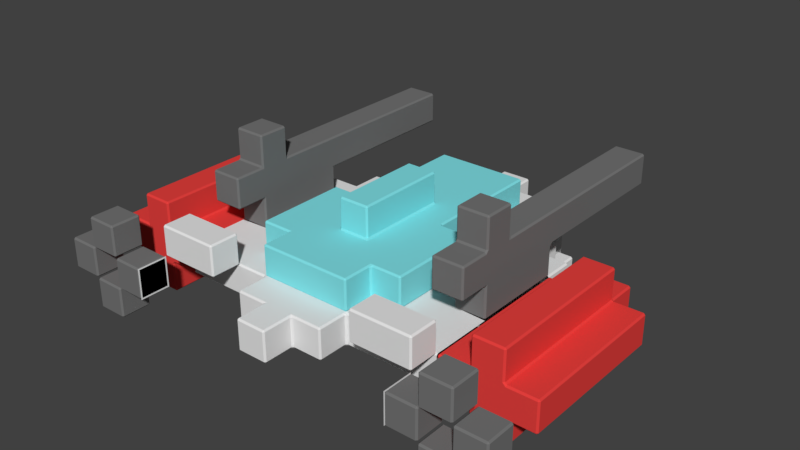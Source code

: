 # Source: spaceship.blend  (saved by Blender 2.78.0; exported with 4.5.12 LTS)
import bpy
from mathutils import Matrix  # noqa: F401  (used for matrix-valued properties, if any)

bpy.ops.wm.read_factory_settings(use_empty=True)
scene = bpy.context.scene
scene.name = 'Scene'

# ---- collections
col_collection_1 = bpy.data.collections.new('Collection 1'); scene.collection.children.link(col_collection_1)

# ---- materials (node trees are filled in below, after node groups)
mat_black = bpy.data.materials.new('Black')
mat_black.alpha_threshold = 0.0
mat_black.use_transparent_shadow = False
mat_black.diffuse_color = (0.1734, 0.1734, 0.1734, 1.0)
mat_black.specular_color = (0.04955, 0.04955, 0.04955)
mat_black.roughness = 0.5
mat_black.specular_intensity = 1.0
mat_red = bpy.data.materials.new('Red')
mat_red.alpha_threshold = 0.0
mat_red.use_transparent_shadow = False
mat_red.diffuse_color = (0.8, 0.05213, 0.04757, 1.0)
mat_red.specular_color = (0.04955, 0.04955, 0.04955)
mat_red.roughness = 0.5
mat_red.specular_intensity = 1.0
mat_blue = bpy.data.materials.new('Blue')
mat_blue.alpha_threshold = 0.0
mat_blue.use_transparent_shadow = False
mat_blue.diffuse_color = (0.2204, 0.7546, 0.8, 1.0)
mat_blue.specular_color = (0.04955, 0.04955, 0.04955)
mat_blue.roughness = 0.5
mat_blue.specular_intensity = 1.0
mat_white = bpy.data.materials.new('White')
mat_white.alpha_threshold = 0.0
mat_white.use_transparent_shadow = False
mat_white.specular_color = (0.04955, 0.04955, 0.04955)
mat_white.roughness = 0.5
mat_white.specular_intensity = 1.0

# ---- material node trees

# ---- world
world_world = bpy.data.worlds.new('World'); scene.world = world_world
world_world.color = (0.05088, 0.05088, 0.05088)
world_world.use_sun_shadow = False
world_world.sun_shadow_jitter_overblur = 0.0
world_world.cycles.sampling_method = 'MANUAL'

# ---- meshes
me_cube_003 = bpy.data.meshes.new('Cube.003')
me_cube_003.from_pydata([(-0.9, -1.1, -0.1), (-0.9, -1.1, 0.1), (-1.1, -1.1, -0.1), (-1.1, -1.1, 0.1), (-1.3, -1.1, -0.1), (-1.3, -1.1, 0.1), (-1.5, -1.1, -0.1), (-1.5, -1.1, 0.1), (-1.1, -1.1, 0.3), (-1.3, -1.1, 0.3), (-1.1, -1.1, -0.3), (-1.3, -1.1, -0.3), (-0.9, -1.3, -0.1), (-0.9, -1.3, 0.1), (-1.1, -1.3, -0.1), (-1.3, -1.3, -0.1), (-1.1, -1.3, 0.1), (-1.5, -1.3, -0.1), (-1.3, -1.3, 0.1), (-1.1, -1.3, -0.3), (-1.5, -1.3, 0.1), (-1.3, -1.3, 0.3), (-1.1, -1.3, 0.3), (-1.3, -1.3, -0.3), (0.9, -1.1, -0.1), (0.9, -1.1, 0.1), (1.1, -1.1, -0.1), (1.1, -1.1, 0.1), (1.3, -1.1, -0.1), (1.3, -1.1, 0.1), (1.5, -1.1, -0.1), (1.5, -1.1, 0.1), (1.1, -1.1, 0.3), (1.3, -1.1, 0.3), (1.1, -1.1, -0.3), (1.3, -1.1, -0.3), (0.9, -1.3, -0.1), (0.9, -1.3, 0.1), (1.1, -1.3, -0.1), (1.3, -1.3, -0.1), (1.1, -1.3, 0.1), (1.5, -1.3, -0.1), (1.3, -1.3, 0.1), (1.1, -1.3, -0.3), (1.5, -1.3, 0.1), (1.3, -1.3, 0.3), (1.1, -1.3, 0.3), (1.3, -1.3, -0.3), (-1.1, -1.3, 0.1), (-1.1, -1.1, 0.1), (-1.3, -1.1, -0.1), (-1.3, -1.3, -0.1), (-1.3, -1.1, 0.1), (-1.3, -1.3, 0.1), (-1.1, -1.1, -0.1), (-1.1, -1.3, -0.1), (1.1, -1.3, 0.1), (1.1, -1.1, 0.1), (1.3, -1.1, -0.1), (1.3, -1.3, -0.1), (1.3, -1.1, 0.1), (1.3, -1.3, 0.1), (1.1, -1.1, -0.1), (1.1, -1.3, -0.1), (-0.7, -0.1, 0.1), (-0.7, 0.1, 0.1), (-0.7, -0.3, 0.1), (-0.7, -0.5, 0.1), (-0.9, -0.1, 0.1), (-0.9, 0.1, 0.1), (-0.9, -0.3, 0.1), (-0.9, -0.5, 0.1), (-0.7, -0.1, 0.3), (-0.7, 0.1, 0.3), (-0.9, -0.5, 0.3), (-0.7, -0.5, 0.3), (-0.7, -0.3, 0.3), (-0.9, -0.3, 0.3), (-0.9, -0.1, 0.3), (-0.9, 0.1, 0.3), (-0.7, -0.1, 0.5), (-0.7, 0.1, 0.5), (-0.9, -0.5, 0.5), (-0.7, -0.5, 0.5), (-0.7, -0.3, 0.5), (-0.9, -0.3, 0.5), (-0.9, -0.1, 0.5), (-0.9, 0.1, 0.5), (-0.7, 0.3, 0.3), (-0.9, 0.3, 0.3), (-0.7, 0.3, 0.5), (-0.9, 0.3, 0.5), (-0.7, 0.5, 0.3), (-0.9, 0.5, 0.3), (-0.7, 0.5, 0.5), (-0.9, 0.5, 0.5), (-0.7, 0.7, 0.3), (-0.9, 0.7, 0.3), (-0.7, 0.7, 0.5), (-0.9, 0.7, 0.5), (-0.7, 0.9, 0.3), (-0.9, 0.9, 0.3), (-0.7, 0.9, 0.5), (-0.9, 0.9, 0.5), (-0.7, 1.1, 0.3), (-0.9, 1.1, 0.3), (-0.7, 1.1, 0.5), (-0.9, 1.1, 0.5), (-0.9, -0.5, 0.7), (-0.7, -0.5, 0.7), (-0.7, -0.3, 0.7), (-0.9, -0.3, 0.7), (0.7, -0.1, 0.1), (0.7, 0.1, 0.1), (0.7, -0.3, 0.1), (0.7, -0.5, 0.1), (0.9, -0.1, 0.1), (0.9, 0.1, 0.1), (0.9, -0.3, 0.1), (0.9, -0.5, 0.1), (0.7, -0.1, 0.3), (0.7, 0.1, 0.3), (0.9, -0.5, 0.3), (0.7, -0.5, 0.3), (0.7, -0.3, 0.3), (0.9, -0.3, 0.3), (0.9, -0.1, 0.3), (0.9, 0.1, 0.3), (0.7, -0.1, 0.5), (0.7, 0.1, 0.5), (0.9, -0.5, 0.5), (0.7, -0.5, 0.5), (0.7, -0.3, 0.5), (0.9, -0.3, 0.5), (0.9, -0.1, 0.5), (0.9, 0.1, 0.5), (0.7, 0.3, 0.3), (0.9, 0.3, 0.3), (0.7, 0.3, 0.5), (0.9, 0.3, 0.5), (0.7, 0.5, 0.3), (0.9, 0.5, 0.3), (0.7, 0.5, 0.5), (0.9, 0.5, 0.5), (0.7, 0.7, 0.3), (0.9, 0.7, 0.3), (0.7, 0.7, 0.5), (0.9, 0.7, 0.5), (0.7, 0.9, 0.3), (0.9, 0.9, 0.3), (0.7, 0.9, 0.5), (0.9, 0.9, 0.5), (0.7, 1.1, 0.3), (0.9, 1.1, 0.3), (0.7, 1.1, 0.5), (0.9, 1.1, 0.5), (0.9, -0.5, 0.7), (0.7, -0.5, 0.7), (0.7, -0.3, 0.7), (0.9, -0.3, 0.7), (-0.9, -0.7, 0.3), (-0.7, -0.7, 0.3), (-0.9, -0.7, 0.5), (-0.7, -0.7, 0.5), (0.9, -0.7, 0.3), (0.7, -0.7, 0.3), (0.9, -0.7, 0.5), (0.7, -0.7, 0.5), (-0.9, -0.1, -0.1), (-0.9, -0.1, 0.1), (-0.9, 0.1, -0.1), (-0.9, 0.1, 0.1), (-0.9, -0.3, -0.1), (-0.9, -0.3, 0.1), (-0.9, -0.5, -0.1), (-0.9, -0.5, 0.1), (-0.9, -0.7, -0.1), (-0.9, -0.7, 0.1), (-0.9, -0.9, -0.1), (-0.9, -0.9, 0.1), (-1.1, -0.1, -0.1), (-1.1, -0.1, 0.1), (-1.1, 0.1, -0.1), (-1.1, 0.1, 0.1), (-1.1, -0.3, -0.1), (-1.1, -0.3, 0.1), (-1.1, -0.5, -0.1), (-1.1, -0.5, 0.1), (-1.1, -0.7, -0.1), (-1.1, -0.7, 0.1), (-1.1, -0.9, -0.1), (-1.1, -0.9, 0.1), (-1.3, -0.1, -0.1), (-1.3, -0.1, 0.1), (-1.3, 0.1, -0.1), (-1.3, 0.1, 0.1), (-1.3, -0.3, -0.1), (-1.3, -0.3, 0.1), (-1.3, -0.5, -0.1), (-1.3, -0.5, 0.1), (-1.3, -0.7, -0.1), (-1.3, -0.7, 0.1), (-1.3, -0.9, -0.1), (-1.3, -0.9, 0.1), (-1.5, -0.1, -0.1), (-1.5, -0.1, 0.1), (-1.5, 0.1, -0.1), (-1.5, 0.1, 0.1), (-1.5, -0.3, -0.1), (-1.5, -0.3, 0.1), (-1.5, -0.5, -0.1), (-1.5, -0.5, 0.1), (-1.5, -0.7, -0.1), (-1.5, -0.7, 0.1), (-1.5, -0.9, -0.1), (-1.5, -0.9, 0.1), (-1.3, -0.7, 0.3), (-1.1, -0.7, 0.3), (-1.1, -0.1, 0.3), (-1.1, 0.1, 0.3), (-1.1, -0.5, 0.3), (-1.3, -0.5, 0.3), (-1.1, -0.3, 0.3), (-1.1, -0.9, 0.3), (-1.3, -0.1, 0.3), (-1.3, 0.1, 0.3), (-1.3, -0.3, 0.3), (-1.3, -0.9, 0.3), (-1.1, 0.1, -0.3), (-1.1, -0.1, -0.3), (-1.1, -0.3, -0.3), (-1.3, -0.7, -0.3), (-1.1, -0.7, -0.3), (-1.1, -0.5, -0.3), (-1.1, -0.9, -0.3), (-1.3, -0.9, -0.3), (-1.3, 0.1, -0.3), (-1.3, -0.1, -0.3), (-1.3, -0.3, -0.3), (-1.3, -0.5, -0.3), (-1.1, 0.3, 0.1), (-1.1, 0.3, -0.1), (-1.3, 0.3, 0.1), (-1.3, 0.3, -0.1), (0.9, -0.1, -0.1), (0.9, -0.1, 0.1), (0.9, 0.1, -0.1), (0.9, 0.1, 0.1), (0.9, -0.3, -0.1), (0.9, -0.3, 0.1), (0.9, -0.5, -0.1), (0.9, -0.5, 0.1), (0.9, -0.7, -0.1), (0.9, -0.7, 0.1), (0.9, -0.9, -0.1), (0.9, -0.9, 0.1), (1.1, -0.1, -0.1), (1.1, -0.1, 0.1), (1.1, 0.1, -0.1), (1.1, 0.1, 0.1), (1.1, -0.3, -0.1), (1.1, -0.3, 0.1), (1.1, -0.5, -0.1), (1.1, -0.5, 0.1), (1.1, -0.7, -0.1), (1.1, -0.7, 0.1), (1.1, -0.9, -0.1), (1.1, -0.9, 0.1), (1.3, -0.1, -0.1), (1.3, -0.1, 0.1), (1.3, 0.1, -0.1), (1.3, 0.1, 0.1), (1.3, -0.3, -0.1), (1.3, -0.3, 0.1), (1.3, -0.5, -0.1), (1.3, -0.5, 0.1), (1.3, -0.7, -0.1), (1.3, -0.7, 0.1), (1.3, -0.9, -0.1), (1.3, -0.9, 0.1), (1.5, -0.1, -0.1), (1.5, -0.1, 0.1), (1.5, 0.1, -0.1), (1.5, 0.1, 0.1), (1.5, -0.3, -0.1), (1.5, -0.3, 0.1), (1.5, -0.5, -0.1), (1.5, -0.5, 0.1), (1.5, -0.7, -0.1), (1.5, -0.7, 0.1), (1.5, -0.9, -0.1), (1.5, -0.9, 0.1), (1.3, -0.7, 0.3), (1.1, -0.7, 0.3), (1.1, -0.1, 0.3), (1.1, 0.1, 0.3), (1.1, -0.5, 0.3), (1.3, -0.5, 0.3), (1.1, -0.3, 0.3), (1.1, -0.9, 0.3), (1.3, -0.1, 0.3), (1.3, 0.1, 0.3), (1.3, -0.3, 0.3), (1.3, -0.9, 0.3), (1.1, 0.1, -0.3), (1.1, -0.1, -0.3), (1.1, -0.3, -0.3), (1.3, -0.7, -0.3), (1.1, -0.7, -0.3), (1.1, -0.5, -0.3), (1.1, -0.9, -0.3), (1.3, -0.9, -0.3), (1.3, 0.1, -0.3), (1.3, -0.1, -0.3), (1.3, -0.3, -0.3), (1.3, -0.5, -0.3), (1.1, 0.3, 0.1), (1.1, 0.3, -0.1), (1.3, 0.3, 0.1), (1.3, 0.3, -0.1), (-0.1, -0.1, 0.3), (-0.1, 0.1, 0.3), (0.1, 0.1, 0.3), (-0.1, 0.1, 0.5), (0.1, -0.1, 0.5), (-0.5, -0.1, 0.3), (-0.1, -0.3, 0.3), (0.1, -0.3, 0.5), (-0.1, -0.3, 0.5), (-0.1, -0.5, 0.3), (-0.5, -0.1, 0.1), (0.1, -0.7, 0.3), (-0.1, -0.7, 0.3), (0.1, -0.9, 0.3), (-0.1, 0.5, 0.3), (-0.1, 0.7, 0.1), (-0.1, 0.7, 0.3), (0.1, 0.7, 0.3), (-0.3, 0.1, 0.3), (-0.3, 0.3, 0.3), (-0.3, -0.1, 0.3), (-0.3, -0.3, 0.3), (-0.3, -0.5, 0.3), (-0.3, -0.7, 0.3), (-0.3, -0.9, 0.3), (-0.3, 0.5, 0.3), (-0.3, 0.7, 0.3), (-0.5, -0.3, 0.3), (-0.5, -0.5, 0.1), (-0.5, -0.5, 0.3), (-0.5, -0.7, 0.1), (-0.5, -0.7, 0.3), (0.1, -0.1, 0.3), (0.1, 0.1, 0.5), (-0.1, -0.1, 0.5), (0.5, -0.1, 0.3), (0.1, -0.3, 0.3), (0.1, -0.5, 0.3), (-0.1, -0.5, 0.5), (0.1, -0.5, 0.5), (-0.1, -0.9, 0.3), (0.1, 0.3, 0.3), (-0.1, 0.3, 0.3), (0.1, 0.5, 0.3), (0.3, 0.1, 0.1), (0.3, 0.1, 0.3), (0.3, 0.3, 0.3), (0.3, -0.1, 0.3), (0.3, -0.3, 0.3), (0.3, -0.5, 0.3), (0.3, -0.7, 0.3), (0.3, -0.9, 0.3), (0.3, 0.5, 0.1), (0.3, 0.5, 0.3), (0.3, 0.7, 0.3), (0.5, -0.3, 0.3), (0.5, -0.5, 0.3), (0.5, -0.7, 0.3), (-0.1, 0.1, 0.1), (0.1, 0.1, 0.1), (0.1, -0.3, 0.1), (-0.1, -0.3, 0.1), (0.1, -0.7, 0.1), (-0.1, -0.7, 0.1), (0.1, -0.9, 0.1), (-0.1, 0.5, 0.1), (0.1, 0.7, 0.1), (-0.3, -0.1, 0.1), (-0.3, 0.1, 0.1), (-0.3, 0.3, 0.1), (-0.3, -0.3, 0.1), (-0.3, -0.5, 0.1), (-0.3, -0.7, 0.1), (-0.3, -0.9, 0.1), (-0.3, 0.5, 0.1), (-0.3, 0.7, 0.1), (-0.5, -0.3, 0.1), (0.5, -0.3, 0.1), (0.1, -0.1, 0.1), (-0.1, -0.1, 0.1), (0.5, -0.1, 0.1), (0.1, -0.5, 0.1), (-0.1, -0.5, 0.1), (-0.1, -0.9, 0.1), (0.1, 0.3, 0.1), (-0.1, 0.3, 0.1), (0.1, 0.5, 0.1), (0.3, -0.1, 0.1), (0.3, -0.3, 0.1), (0.3, -0.5, 0.1), (0.3, -0.7, 0.1), (0.3, -0.9, 0.1), (0.3, 0.3, 0.1), (0.3, 0.7, 0.1), (0.5, -0.5, 0.1), (0.5, -0.7, 0.1), (-0.1, -0.1, -0.1), (-0.5, -0.3, 0.1), (-0.5, -0.3, -0.1), (-0.1, -0.5, -0.1), (-0.5, 0.1, 0.1), (0.1, -0.5, -0.1), (-0.1, -0.7, -0.1), (0.1, -0.7, -0.1), (0.1, -0.9, 0.1), (0.1, -0.9, -0.1), (-0.5, -0.1, -0.1), (-0.5, 0.1, -0.1), (-0.1, 0.5, -0.1), (0.1, 0.5, -0.1), (-0.1, 0.7, 0.1), (-0.1, 0.7, -0.1), (-0.3, 0.1, -0.1), (-0.3, -0.1, -0.1), (-0.3, -0.1, 0.1), (-0.3, 0.1, 0.1), (-0.3, -0.3, -0.1), (-0.7, -0.1, 0.1), (-0.3, -0.5, -0.1), (-0.7, -0.1, -0.1), (-0.3, -0.7, -0.1), (-0.3, -0.9, -0.1), (-0.3, -0.9, 0.1), (-0.3, 0.3, 0.1), (-0.3, 0.3, -0.1), (-0.3, 0.5, 0.1), (-0.3, 0.5, -0.1), (-0.3, 0.7, 0.1), (-0.3, 0.7, -0.1), (-0.5, -0.5, -0.1), (-0.5, -0.5, 0.1), (-0.5, -0.7, -0.1), (-0.5, -0.7, 0.1), (-0.5, -0.9, -0.1), (-0.5, -0.9, 0.1), (-0.5, 0.3, 0.1), (-0.5, 0.3, -0.1), (-0.5, 0.5, 0.1), (-0.5, 0.5, -0.1), (-0.5, 0.7, 0.1), (-0.5, 0.7, -0.1), (-0.7, 0.1, -0.1), (-0.7, 0.1, 0.1), (-0.7, -0.3, -0.1), (-0.7, -0.3, 0.1), (-0.7, -0.5, -0.1), (-0.7, -0.5, 0.1), (-0.7, -0.7, -0.1), (-0.7, -0.7, 0.1), (-0.7, -0.9, -0.1), (-0.7, -0.9, 0.1), (-0.7, 0.3, 0.1), (-0.7, 0.3, -0.1), (-0.7, 0.5, 0.1), (-0.7, 0.5, -0.1), (-0.9, -0.1, -0.1), (-0.9, 0.1, -0.1), (-0.9, 0.1, 0.1), (-0.9, -0.3, -0.1), (-0.9, -0.5, -0.1), (-0.9, -0.5, 0.1), (-0.9, -0.7, -0.1), (-0.9, -0.7, 0.1), (-0.9, -0.9, -0.1), (-0.9, -0.9, 0.1), (-0.9, 0.3, 0.1), (-0.9, 0.3, -0.1), (-0.9, -1.1, -0.1), (-0.9, -1.1, 0.1), (-0.9, -1.3, -0.1), (-0.9, -1.3, 0.1), (-0.3, 0.9, -0.1), (-0.3, 0.9, 0.1), (0.1, 0.9, 0.1), (0.1, 1.1, -0.1), (0.1, -0.1, -0.1), (0.5, -0.3, 0.1), (0.1, 0.1, -0.1), (0.5, -0.3, -0.1), (-0.1, 0.1, -0.1), (0.1, -0.3, -0.1), (-0.1, -0.3, -0.1), (0.5, 0.1, 0.1), (-0.1, -0.9, 0.1), (-0.1, -0.9, -0.1), (0.5, -0.1, -0.1), (0.1, 0.3, -0.1), (-0.1, 0.3, -0.1), (0.5, 0.1, -0.1), (0.1, 0.7, 0.1), (0.1, 0.7, -0.1), (0.3, 0.1, -0.1), (0.3, -0.1, -0.1), (0.3, -0.3, -0.1), (0.7, -0.1, 0.1), (0.3, -0.5, -0.1), (0.7, -0.1, -0.1), (0.3, -0.7, -0.1), (0.3, -0.9, -0.1), (0.3, -0.9, 0.1), (0.3, 0.3, -0.1), (0.3, 0.5, 0.1), (0.3, 0.5, -0.1), (0.3, 0.7, -0.1), (0.5, -0.5, -0.1), (0.5, -0.5, 0.1), (0.5, -0.7, -0.1), (0.5, -0.7, 0.1), (0.5, -0.9, -0.1), (0.5, -0.9, 0.1), (0.5, 0.3, 0.1), (0.5, 0.3, -0.1), (0.5, 0.5, 0.1), (0.5, 0.5, -0.1), (0.5, 0.7, 0.1), (0.5, 0.7, -0.1), (0.7, 0.1, -0.1), (0.7, 0.1, 0.1), (0.7, -0.3, -0.1), (0.7, -0.3, 0.1), (0.7, -0.5, -0.1), (0.7, -0.5, 0.1), (0.7, -0.7, -0.1), (0.7, -0.7, 0.1), (0.7, -0.9, -0.1), (0.7, -0.9, 0.1), (0.7, 0.3, 0.1), (0.7, 0.3, -0.1), (0.7, 0.5, 0.1), (0.7, 0.5, -0.1), (0.9, -0.1, -0.1), (0.9, 0.1, -0.1), (0.9, 0.1, 0.1), (0.9, -0.3, -0.1), (0.9, -0.5, -0.1), (0.9, -0.5, 0.1), (0.9, -0.7, -0.1), (0.9, -0.7, 0.1), (0.9, -0.9, -0.1), (0.9, -0.9, 0.1), (0.9, 0.3, 0.1), (0.9, 0.3, -0.1), (0.9, -1.1, -0.1), (0.9, -1.1, 0.1), (0.9, -1.3, -0.1), (0.9, -1.3, 0.1), (0.1, 0.9, -0.1), (0.3, 0.9, -0.1), (0.3, 0.9, 0.1), (-0.1, 0.9, -0.1), (-0.1, 0.9, 0.1), (0.1, 1.1, 0.1), (-0.1, 1.1, -0.1), (-0.1, 1.1, 0.1), (0.1, -1.1, 0.1), (0.1, -1.1, -0.1), (-0.3, -1.1, -0.1), (-0.3, -1.1, 0.1), (-0.1, -1.1, 0.1), (-0.1, -1.1, -0.1), (0.3, -1.1, -0.1), (0.3, -1.1, 0.1), (0.1, -1.3, 0.1), (0.1, -1.3, -0.1), (-0.1, -1.3, 0.1), (-0.1, -1.3, -0.1), (-0.5, -0.9, 0.1), (-0.5, -1.1, 0.1), (-0.7, -0.9, 0.1), (-0.7, -1.1, 0.1), (-0.9, -0.9, 0.1), (-0.9, -1.1, 0.1), (0.5, -0.9, 0.1), (0.5, -1.1, 0.1), (0.7, -0.9, 0.1), (0.7, -1.1, 0.1), (0.9, -0.9, 0.1), (0.9, -1.1, 0.1), (-0.5, -1.1, 0.3), (-0.5, -0.9, 0.3), (-0.9, -1.1, 0.3), (-0.7, -1.1, 0.3), (-0.7, -0.9, 0.3), (-0.9, -0.9, 0.3), (0.5, -1.1, 0.3), (0.5, -0.9, 0.3), (0.9, -1.1, 0.3), (0.7, -1.1, 0.3), (0.7, -0.9, 0.3), (0.9, -0.9, 0.3), (-0.3, 0.7, -0.1), (-0.3, 0.7, -0.3), (-0.5, 0.5, -0.1), (-0.5, 0.5, -0.3), (-0.5, 0.7, -0.1), (-0.5, 0.7, -0.3), (-0.7, 0.5, -0.1), (-0.7, 0.5, -0.3), (0.3, 0.7, -0.1), (0.3, 0.7, -0.3), (0.5, 0.5, -0.1), (0.5, 0.5, -0.3), (0.5, 0.7, -0.1), (0.5, 0.7, -0.3), (0.7, 0.5, -0.1), (0.7, 0.5, -0.3), (-0.5, 0.9, -0.1), (-0.3, 0.9, -0.1), (-0.3, 0.9, -0.3), (-0.5, 0.9, -0.3), (-0.5, 0.7, -0.1), (-0.5, 0.7, -0.3), (-0.7, 0.7, -0.1), (-0.7, 0.7, -0.3), (0.5, 0.9, -0.1), (0.3, 0.9, -0.1), (0.3, 0.9, -0.3), (0.5, 0.9, -0.3), (0.5, 0.7, -0.1), (0.5, 0.7, -0.3), (0.7, 0.7, -0.1), (0.7, 0.7, -0.3), (0.1, -0.7, 0.1), (-0.3, -0.7, 0.1), (-0.1, -0.7, 0.1), (0.3, -0.7, 0.1), (-0.5, -0.5, 0.1), (0.3, -0.5, 0.1), (0.5, -0.5, 0.1), (0.1, -0.5, 0.1), (-0.3, -0.5, 0.1), (-0.1, -0.5, 0.1), (-0.3, -0.3, 0.1), (-0.5, -0.3, 0.1), (0.5, -0.3, 0.1), (0.1, -0.3, 0.1), (-0.1, -0.3, 0.1), (0.3, -0.3, 0.1), (-0.5, -0.1, 0.1), (0.5, -0.1, 0.1), (-0.1, -0.1, 0.1), (-0.1, 0.1, 0.1), (-0.1, 0.3, 0.1), (-0.1, 0.5, 0.1), (-0.1, 0.7, 0.1), (0.1, -0.1, 0.1), (0.1, 0.1, 0.1), (0.1, 0.3, 0.1), (0.1, 0.5, 0.1), (0.1, 0.7, 0.1), (0.3, -0.1, 0.1), (0.3, 0.1, 0.1), (0.3, 0.3, 0.1), (0.3, 0.7, 0.1)], [], [(0, 2, 49, 1), (4, 6, 7, 52), (5, 9, 8, 3), (54, 10, 11, 50), (12, 13, 48, 14), (15, 53, 20, 17), (18, 16, 22, 21), (55, 51, 23, 19), (3, 8, 22, 16), (6, 4, 15, 17), (9, 5, 18, 21), (4, 52, 53, 15), (11, 10, 19, 23), (10, 54, 55, 19), (50, 11, 23, 51), (5, 3, 16, 18), (54, 50, 51, 55), (7, 6, 17, 20), (49, 2, 14, 48), (52, 7, 20, 53), (1, 49, 48, 13), (8, 9, 21, 22), (2, 0, 12, 14), (24, 25, 57, 26), (28, 60, 31, 30), (29, 27, 32, 33), (62, 58, 35, 34), (36, 38, 56, 37), (39, 41, 44, 61), (42, 45, 46, 40), (63, 43, 47, 59), (27, 40, 46, 32), (30, 41, 39, 28), (33, 45, 42, 29), (28, 39, 61, 60), (35, 47, 43, 34), (34, 43, 63, 62), (58, 59, 47, 35), (29, 42, 40, 27), (62, 63, 59, 58), (31, 44, 41, 30), (57, 56, 38, 26), (60, 61, 44, 31), (25, 37, 56, 57), (32, 46, 45, 33), (26, 38, 36, 24), (25, 24, 36, 37), (1, 13, 12, 0), (65, 69, 79, 73), (71, 67, 75, 74), (68, 70, 77, 78), (72, 73, 81, 80), (75, 76, 84, 83), (78, 77, 85, 86), (69, 68, 78, 79), (67, 66, 76, 75), (66, 64, 72, 76), (64, 65, 73, 72), (70, 71, 74, 77), (80, 81, 87, 86), (82, 83, 109, 108), (84, 80, 86, 85), (77, 74, 82, 85), (79, 78, 86, 87), (76, 72, 80, 84), (122, 130, 166, 164), (81, 73, 88, 90), (89, 91, 95, 93), (87, 81, 90, 91), (79, 87, 91, 89), (73, 79, 89, 88), (94, 92, 96, 98), (91, 90, 94, 95), (90, 88, 92, 94), (88, 89, 93, 92), (98, 96, 100, 102), (92, 93, 97, 96), (93, 95, 99, 97), (95, 94, 98, 99), (101, 103, 107, 105), (96, 97, 101, 100), (97, 99, 103, 101), (99, 98, 102, 103), (104, 105, 107, 106), (103, 102, 106, 107), (102, 100, 104, 106), (100, 101, 105, 104), (109, 110, 111, 108), (83, 84, 110, 109), (84, 85, 111, 110), (85, 82, 108, 111), (113, 121, 127, 117), (119, 122, 123, 115), (116, 126, 125, 118), (120, 128, 129, 121), (123, 131, 132, 124), (126, 134, 133, 125), (117, 127, 126, 116), (115, 123, 124, 114), (114, 124, 120, 112), (112, 120, 121, 113), (118, 125, 122, 119), (128, 134, 135, 129), (130, 156, 157, 131), (132, 133, 134, 128), (125, 133, 130, 122), (127, 135, 134, 126), (124, 132, 128, 120), (123, 122, 164, 165), (129, 138, 136, 121), (137, 141, 143, 139), (135, 139, 138, 129), (127, 137, 139, 135), (121, 136, 137, 127), (142, 146, 144, 140), (139, 143, 142, 138), (138, 142, 140, 136), (136, 140, 141, 137), (146, 150, 148, 144), (140, 144, 145, 141), (141, 145, 147, 143), (143, 147, 146, 142), (149, 153, 155, 151), (144, 148, 149, 145), (145, 149, 151, 147), (147, 151, 150, 146), (152, 154, 155, 153), (151, 155, 154, 150), (150, 154, 152, 148), (148, 152, 153, 149), (157, 156, 159, 158), (131, 157, 158, 132), (132, 158, 159, 133), (133, 159, 156, 130), (160, 161, 163, 162), (164, 166, 167, 165), (130, 131, 167, 166), (75, 83, 163, 161), (74, 75, 161, 160), (82, 74, 160, 162), (131, 123, 165, 167), (83, 82, 162, 163), (113, 117, 116, 112), (112, 116, 118, 114), (119, 115, 114, 118), (71, 70, 66, 67), (64, 66, 70, 68), (65, 64, 68, 69), (174, 176, 188, 186), (168, 172, 184, 180), (179, 177, 189, 191), (175, 173, 185, 187), (170, 168, 180, 182), (197, 199, 221, 226), (191, 189, 217, 223), (192, 194, 236, 237), (187, 185, 222, 220), (182, 180, 229, 228), (169, 171, 183, 181), (172, 174, 186, 184), (173, 169, 181, 185), (178, 179, 191, 190), (171, 170, 182, 183), (176, 178, 190, 188), (177, 175, 187, 189), (203, 201, 213, 215), (199, 197, 209, 211), (194, 192, 204, 206), (201, 199, 211, 213), (200, 202, 214, 212), (202, 200, 231, 235), (188, 190, 234, 232), (199, 201, 216, 221), (194, 182, 228, 236), (189, 187, 220, 217), (190, 191, 203, 202), (194, 195, 242, 243), (204, 205, 207, 206), (205, 204, 208, 209), (209, 208, 210, 211), (213, 212, 214, 215), (211, 210, 212, 213), (192, 196, 208, 204), (198, 200, 212, 210), (193, 195, 207, 205), (196, 198, 210, 208), (197, 193, 205, 209), (202, 203, 215, 214), (195, 194, 206, 207), (223, 217, 216, 227), (220, 222, 226, 221), (217, 220, 221, 216), (218, 219, 225, 224), (222, 218, 224, 226), (201, 203, 227, 216), (183, 195, 225, 219), (181, 183, 219, 218), (203, 191, 223, 227), (195, 193, 224, 225), (185, 181, 218, 222), (193, 197, 226, 224), (228, 229, 237, 236), (232, 234, 235, 231), (229, 230, 238, 237), (233, 232, 231, 239), (230, 233, 239, 238), (180, 184, 230, 229), (186, 188, 232, 233), (196, 192, 237, 238), (200, 198, 239, 231), (184, 186, 233, 230), (198, 196, 238, 239), (190, 202, 235, 234), (240, 241, 243, 242), (183, 182, 241, 240), (182, 194, 243, 241), (195, 183, 240, 242), (250, 262, 264, 252), (244, 256, 260, 248), (255, 267, 265, 253), (251, 263, 261, 249), (246, 258, 256, 244), (273, 302, 297, 275), (267, 299, 293, 265), (268, 313, 312, 270), (263, 296, 298, 261), (258, 304, 305, 256), (245, 257, 259, 247), (248, 260, 262, 250), (249, 261, 257, 245), (254, 266, 267, 255), (247, 259, 258, 246), (252, 264, 266, 254), (253, 265, 263, 251), (279, 291, 289, 277), (275, 287, 285, 273), (270, 282, 280, 268), (277, 289, 287, 275), (276, 288, 290, 278), (278, 311, 307, 276), (264, 308, 310, 266), (275, 297, 292, 277), (270, 312, 304, 258), (265, 293, 296, 263), (266, 278, 279, 267), (270, 319, 318, 271), (280, 282, 283, 281), (281, 285, 284, 280), (285, 287, 286, 284), (289, 291, 290, 288), (287, 289, 288, 286), (268, 280, 284, 272), (274, 286, 288, 276), (269, 281, 283, 271), (272, 284, 286, 274), (273, 285, 281, 269), (278, 290, 291, 279), (271, 283, 282, 270), (299, 303, 292, 293), (296, 297, 302, 298), (293, 292, 297, 296), (294, 300, 301, 295), (298, 302, 300, 294), (277, 292, 303, 279), (259, 295, 301, 271), (257, 294, 295, 259), (279, 303, 299, 267), (271, 301, 300, 269), (261, 298, 294, 257), (269, 300, 302, 273), (304, 312, 313, 305), (308, 307, 311, 310), (305, 313, 314, 306), (309, 315, 307, 308), (306, 314, 315, 309), (256, 305, 306, 260), (262, 309, 308, 264), (272, 314, 313, 268), (276, 307, 315, 274), (260, 306, 309, 262), (274, 315, 314, 272), (266, 310, 311, 278), (316, 318, 319, 317), (259, 316, 317, 258), (258, 317, 319, 270), (271, 318, 316, 259), (246, 244, 245, 247), (244, 248, 249, 245), (249, 248, 250, 251), (251, 250, 252, 253), (254, 255, 253, 252), (179, 178, 176, 177), (175, 177, 176, 174), (173, 175, 174, 172), (168, 169, 173, 172), (170, 171, 169, 168), (329, 326, 341, 342), (324, 354, 328, 327), (321, 362, 339, 338), (353, 323, 354, 324), (321, 320, 354, 323), (322, 321, 323, 353), (334, 336, 346, 345), (320, 321, 338, 340), (354, 320, 326, 328), (329, 357, 359, 358), (328, 326, 329, 358), (327, 328, 358, 359), (403, 360, 344, 393), (332, 329, 342, 343), (357, 329, 332, 331), (403, 384, 333, 360), (331, 332, 360, 333), (336, 335, 395, 346), (360, 332, 343, 344), (321, 322, 361, 362), (334, 363, 337, 336), (362, 361, 363, 334), (386, 335, 336, 337), (362, 334, 345, 339), (388, 338, 339, 389), (388, 387, 340, 338), (342, 341, 347, 349), (340, 387, 330, 325), (343, 392, 393, 344), (389, 339, 345, 394), (343, 342, 349, 351), (394, 345, 346, 395), (326, 320, 340, 341), (347, 396, 348, 349), (325, 330, 396, 347), (349, 348, 350, 351), (392, 343, 351, 350), (341, 340, 325, 347), (357, 369, 368, 356), (322, 365, 366, 361), (322, 353, 324, 352), (363, 373, 374, 337), (352, 367, 365, 322), (324, 327, 356, 352), (327, 359, 357, 356), (384, 411, 371, 333), (331, 370, 369, 357), (337, 374, 413, 386), (333, 371, 370, 331), (361, 366, 373, 363), (364, 412, 366, 365), (364, 365, 367, 407), (369, 376, 375, 368), (367, 355, 400, 407), (370, 371, 411, 410), (412, 372, 373, 366), (370, 377, 376, 369), (372, 413, 374, 373), (356, 368, 367, 352), (375, 376, 414, 397), (355, 375, 397, 400), (376, 377, 415, 414), (410, 415, 377, 370), (368, 375, 355, 367), (402, 391, 390, 381), (398, 380, 381, 399), (378, 388, 389, 405), (379, 398, 399, 378), (385, 394, 395, 335), (399, 387, 388, 378), (380, 401, 402, 381), (383, 392, 391, 402), (401, 382, 383, 402), (382, 384, 403, 383), (403, 393, 392, 383), (378, 405, 404, 379), (385, 335, 386, 406), (405, 385, 406, 404), (405, 389, 394, 385), (391, 348, 396, 390), (392, 350, 348, 391), (381, 390, 387, 399), (390, 396, 330, 387), (401, 380, 408, 409), (379, 404, 412, 364), (406, 386, 413, 372), (398, 379, 364, 407), (382, 401, 409, 410), (384, 382, 410, 411), (404, 406, 372, 412), (409, 408, 397, 414), (410, 409, 414, 415), (380, 398, 407, 408), (408, 407, 400, 397), (424, 503, 578, 574), (499, 497, 495, 416), (422, 504, 441, 440), (416, 495, 500, 501), (419, 422, 440, 438), (501, 500, 421, 419), (448, 447, 492, 491), (422, 423, 425, 504), (419, 421, 423, 422), (507, 499, 432, 444), (441, 504, 579, 576), (416, 501, 436, 433), (506, 507, 428, 429), (447, 430, 570, 492), (499, 416, 433, 432), (429, 428, 431, 510), (436, 438, 449, 418), (434, 435, 420, 658), (435, 443, 455, 420), (441, 442, 454, 453), (432, 433, 426, 427), (447, 448, 460, 459), (438, 440, 451, 449), (443, 445, 457, 455), (501, 419, 438, 436), (428, 507, 444, 446), (431, 428, 446, 448), (453, 454, 470, 469), (427, 426, 439, 461), (457, 458, 474, 473), (450, 417, 464, 466), (449, 451, 467, 465), (456, 427, 461, 472), (420, 455, 471, 462), (458, 457, 459, 460), (444, 432, 427, 456), (433, 436, 418, 426), (440, 441, 453, 451), (445, 447, 459, 457), (442, 643, 452, 454), (448, 446, 458, 460), (446, 444, 456, 458), (463, 465, 479, 478), (471, 472, 486, 485), (461, 439, 475, 476), (470, 468, 482, 484), (472, 471, 473, 474), (458, 456, 472, 474), (451, 453, 469, 467), (418, 449, 465, 463), (426, 418, 463, 439), (454, 452, 468, 470), (417, 658, 437, 464), (455, 457, 473, 471), (658, 420, 462, 437), (452, 450, 466, 468), (476, 477, 485, 486), (462, 471, 485, 477), (468, 466, 480, 482), (472, 461, 476, 486), (465, 467, 481, 479), (439, 463, 478, 475), (469, 470, 484, 483), (467, 469, 483, 481), (487, 488, 490, 489), (570, 569, 491, 492), (570, 493, 571, 573), (510, 431, 569, 566), (431, 448, 491, 569), (430, 509, 493, 570), (572, 573, 571, 494), (569, 570, 573, 572), (566, 569, 572, 494), (425, 518, 580, 575), (423, 517, 518, 425), (421, 515, 517, 423), (523, 567, 568, 673), (506, 520, 511, 497), (495, 512, 513, 500), (499, 507, 506, 497), (673, 568, 493, 509), (497, 511, 512, 495), (513, 498, 524, 515), (670, 659, 502, 671), (671, 502, 530, 672), (518, 528, 529, 519), (511, 508, 505, 512), (673, 534, 535, 523), (515, 524, 526, 517), (672, 530, 532, 521), (500, 513, 515, 421), (429, 522, 520, 506), (510, 523, 522, 429), (528, 544, 545, 529), (508, 536, 516, 505), (532, 548, 549, 533), (525, 541, 539, 496), (524, 540, 542, 526), (531, 547, 536, 508), (502, 537, 546, 530), (533, 535, 534, 532), (520, 531, 508, 511), (512, 505, 498, 513), (517, 526, 528, 518), (521, 532, 534, 673), (519, 529, 527, 645), (523, 535, 533, 522), (522, 533, 531, 520), (538, 553, 554, 540), (546, 560, 561, 547), (536, 551, 550, 516), (545, 559, 557, 543), (547, 549, 548, 546), (533, 549, 547, 531), (526, 542, 544, 528), (498, 538, 540, 524), (505, 516, 538, 498), (529, 545, 543, 527), (496, 539, 514, 659), (530, 546, 548, 532), (659, 514, 537, 502), (527, 543, 541, 525), (551, 561, 560, 552), (537, 552, 560, 546), (543, 557, 555, 541), (547, 561, 551, 536), (540, 554, 556, 542), (516, 550, 553, 538), (544, 558, 559, 545), (542, 556, 558, 544), (562, 564, 565, 563), (493, 568, 567, 566), (510, 566, 567, 523), (566, 494, 571, 493), (579, 578, 577, 576), (579, 575, 583, 585), (575, 580, 581, 574), (442, 441, 576, 577), (518, 519, 581, 580), (503, 442, 577, 578), (519, 424, 574, 581), (504, 425, 575, 579), (583, 582, 584, 585), (578, 579, 585, 584), (575, 574, 582, 583), (574, 578, 584, 582), (589, 591, 590, 588), (587, 589, 588, 586), (595, 594, 596, 597), (593, 592, 594, 595), (601, 602, 603, 600), (598, 599, 602, 601), (607, 606, 609, 608), (604, 607, 608, 605), (589, 587, 598, 601), (593, 595, 607, 604), (591, 589, 601, 600), (595, 597, 606, 607), (586, 588, 602, 599), (594, 592, 605, 608), (588, 590, 603, 602), (596, 594, 608, 609), (590, 591, 600, 603), (597, 596, 609, 606), (587, 586, 599, 598), (592, 593, 604, 605), (610, 614, 615, 611), (612, 616, 617, 613), (618, 619, 623, 622), (620, 621, 625, 624), (627, 628, 629, 626), (630, 631, 633, 632), (635, 634, 637, 636), (638, 640, 641, 639), (611, 615, 629, 628), (623, 619, 636, 637), (610, 611, 628, 627), (619, 618, 635, 636), (612, 613, 631, 630), (621, 620, 638, 639), (615, 614, 626, 629), (622, 623, 637, 634), (617, 616, 632, 633), (624, 625, 641, 640), (613, 617, 633, 631), (625, 621, 639, 641), (616, 612, 630, 632), (614, 610, 627, 626), (620, 624, 640, 638), (618, 622, 634, 635), (424, 519, 645, 642), (503, 424, 642, 644), (442, 503, 644, 643), (452, 643, 650, 646), (645, 527, 648, 647), (642, 645, 647, 649), (643, 644, 651, 650), (644, 642, 649, 651), (651, 649, 655, 656), (647, 648, 654, 657), (649, 647, 657, 655), (650, 651, 656, 652), (646, 650, 652, 653), (657, 654, 659, 670), (655, 657, 670, 665), (652, 656, 660, 434), (653, 652, 434, 658), (656, 655, 665, 660), (445, 443, 662, 663), (435, 434, 660, 661), (447, 445, 663, 664), (443, 435, 661, 662), (662, 661, 666, 667), (661, 660, 665, 666), (664, 663, 668, 669), (663, 662, 667, 668), (667, 666, 671, 672), (666, 665, 670, 671), (669, 668, 521, 673), (668, 667, 672, 521)])
me_cube_003.polygons.foreach_set('material_index', [0, 0, 0, 0, 0, 0, 0, 0, 0, 0, 0, 0, 0, 0, 0, 0, 0, 0, 0, 0, 0, 0, 0, 0, 0, 0, 0, 0, 0, 0, 0, 0, 0, 0, 0, 0, 0, 0, 0, 0, 0, 0, 0, 0, 0, 0, 0, 0, 0, 0, 0, 0, 0, 0, 0, 0, 0, 0, 0, 0, 0, 0, 0, 0, 0, 0, 0, 0, 0, 0, 0, 0, 0, 0, 0, 0, 0, 0, 0, 0, 0, 0, 0, 0, 0, 0, 0, 0, 0, 0, 0, 0, 0, 0, 0, 0, 0, 0, 0, 0, 0, 0, 0, 0, 0, 0, 0, 0, 0, 0, 0, 0, 0, 0, 0, 0, 0, 0, 0, 0, 0, 0, 0, 0, 0, 0, 0, 0, 0, 0, 0, 0, 0, 0, 0, 0, 0, 0, 0, 0, 0, 0, 0, 0, 0, 0, 0, 0, 1, 1, 1, 1, 1, 1, 1, 1, 1, 1, 1, 1, 1, 1, 1, 1, 1, 1, 1, 1, 1, 1, 1, 1, 1, 1, 1, 1, 1, 1, 1, 1, 1, 1, 1, 1, 1, 1, 1, 1, 1, 1, 1, 1, 1, 1, 1, 1, 1, 1, 1, 1, 1, 1, 1, 1, 1, 1, 1, 1, 1, 1, 1, 1, 1, 1, 1, 1, 1, 1, 1, 1, 1, 1, 1, 1, 1, 1, 1, 1, 1, 1, 1, 1, 1, 1, 1, 1, 1, 1, 1, 1, 1, 1, 1, 1, 1, 1, 1, 1, 1, 1, 1, 1, 1, 1, 1, 1, 1, 1, 1, 1, 1, 1, 1, 1, 1, 1, 1, 1, 1, 1, 1, 1, 1, 1, 1, 1, 1, 1, 1, 1, 1, 1, 1, 1, 1, 1, 1, 1, 1, 1, 1, 1, 1, 1, 1, 1, 2, 2, 2, 2, 2, 2, 2, 2, 2, 2, 2, 2, 2, 2, 2, 2, 2, 2, 2, 2, 2, 2, 2, 2, 2, 2, 2, 2, 2, 2, 2, 2, 2, 2, 2, 2, 2, 2, 2, 2, 2, 2, 2, 2, 2, 2, 2, 2, 2, 2, 2, 2, 2, 2, 2, 2, 2, 2, 2, 2, 2, 2, 2, 2, 2, 2, 2, 2, 2, 2, 2, 2, 2, 2, 2, 2, 2, 2, 2, 2, 2, 2, 2, 2, 2, 2, 2, 2, 2, 2, 2, 2, 2, 2, 3, 3, 3, 3, 3, 3, 3, 3, 3, 3, 3, 3, 3, 3, 3, 3, 3, 3, 3, 3, 3, 3, 3, 3, 3, 3, 3, 3, 3, 3, 3, 3, 3, 3, 3, 3, 3, 3, 3, 3, 3, 3, 3, 3, 3, 3, 3, 3, 3, 3, 3, 3, 3, 3, 3, 3, 3, 3, 3, 3, 3, 3, 3, 3, 3, 3, 3, 3, 3, 3, 3, 3, 3, 3, 3, 3, 3, 3, 3, 3, 3, 3, 3, 3, 3, 3, 3, 3, 3, 3, 3, 3, 3, 3, 3, 3, 3, 3, 3, 3, 3, 3, 3, 3, 3, 3, 3, 3, 3, 3, 3, 3, 3, 3, 3, 3, 3, 3, 3, 3, 3, 3, 3, 3, 3, 3, 3, 3, 3, 3, 3, 3, 3, 3, 3, 3, 3, 3, 3, 3, 3, 3, 3, 3, 3, 3, 3, 3, 3, 3, 3, 3, 3, 3, 3, 3, 3, 3, 3, 3, 3, 3, 3, 3, 3, 3, 3, 3, 3, 3, 3, 3, 3, 3, 3, 3, 3, 3, 3, 3, 3, 3, 3, 3, 3, 3, 3, 3, 3, 3, 3, 3, 3, 3, 3, 3, 3, 3, 3, 3, 3, 3, 3, 3, 3, 3, 3, 3, 3, 3, 3, 3, 3, 3, 3, 3, 3, 3, 3, 3])
me_cube_003.materials.append(mat_black)
me_cube_003.materials.append(mat_red)
me_cube_003.materials.append(mat_blue)
me_cube_003.materials.append(mat_white)
me_cube_003.use_remesh_preserve_volume = False
me_cube_003.use_remesh_preserve_attributes = False
me_cube_003.use_mirror_vertex_groups = False
me_cube_003.update()

# ---- objects
ob_spaceship = bpy.data.objects.new('Spaceship', me_cube_003)

# ---- transforms, parenting, visibility, modifiers, constraints
ob_spaceship.location = (0.0, 0.0, 0.0)
ob_spaceship.lineart.crease_threshold = 0.0
_m = ob_spaceship.modifiers.new('Bevel', 'BEVEL')
_m.width = 0.01
_m.width_pct = 0.01
_m.limit_method = 'NONE'
_m.spread = 0.0

# ---- collection membership
col_collection_1.objects.link(ob_spaceship)

# ---- scene / render settings (as saved in the file)
scene.frame_start = 1; scene.frame_end = 250; scene.frame_set(1)
scene.render.engine = 'BLENDER_EEVEE_NEXT'
scene.render.resolution_percentage = 50
scene.render.dither_intensity = 0.0
scene.cycles.use_denoising = False
scene.cycles.samples = 128
scene.cycles.sampling_pattern = 'TABULATED_SOBOL'
scene.cycles.light_sampling_threshold = 0.0
scene.cycles.use_adaptive_sampling = False
scene.cycles.use_light_tree = False
scene.cycles.blur_glossy = 0.0
scene.cycles.sample_clamp_indirect = 0.0
scene.view_settings.view_transform = 'Standard'
bpy.context.view_layer.update()

# ---- added for rendering (the .blend has no active camera and no usable light): camera, sun
cam_auto = bpy.data.cameras.new('AutoCamera')
cam_auto.lens = 50.0
cam_auto.sensor_width = 36.0
cam_auto.clip_end = 1000.0
ob_auto_camera = bpy.data.objects.new('AutoCamera', cam_auto)
scene.collection.objects.link(ob_auto_camera)
ob_auto_camera.location = (3.67304, -4.50764, 3.13843)
ob_auto_camera.rotation_euler = (1.09748, -7.21219e-08, 0.694738)
scene.camera = ob_auto_camera
light_auto_sun = bpy.data.lights.new('AutoSun', 'SUN')
light_auto_sun.energy = 3.0
light_auto_sun.angle = 0.0523599
ob_auto_sun = bpy.data.objects.new('AutoSun', light_auto_sun)
scene.collection.objects.link(ob_auto_sun)
ob_auto_sun.rotation_euler = (0.872665, 0.174533, 0.523599)
bpy.context.view_layer.update()
